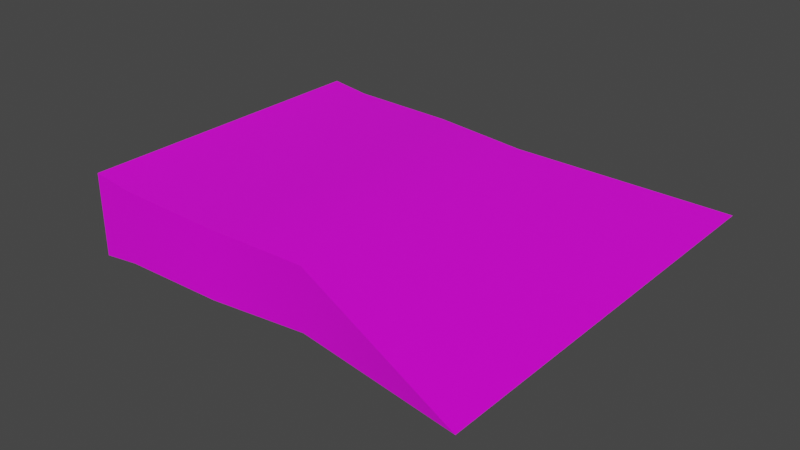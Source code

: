 # Source: Model_0.blend  (saved by Blender 2.93.21; exported with 4.5.12 LTS)
import bpy
from mathutils import Matrix  # noqa: F401  (used for matrix-valued properties, if any)

bpy.ops.wm.read_factory_settings(use_empty=True)
scene = bpy.context.scene
scene.name = 'Scene'

# ---- images (referenced by path relative to the original .blend; pixels are not part of the script)
import os
ASSET_DIR = os.environ.get("B2B_ASSET_DIR", "")  # directory of the original .blend (textures are referenced by path, not embedded)
HERE = os.path.dirname(os.path.abspath(__file__))  # packed textures are extracted next to this script under _unpacked/

def load_image(name, relpath, width, height, colorspace="sRGB"):
    """Load a texture the original file referenced (path relative to the .blend, or extracted next to this script)."""
    p = next((c for c in (os.path.join(HERE, relpath), os.path.join(ASSET_DIR, relpath)) if relpath and os.path.exists(c)), "")
    if p:
        img = bpy.data.images.load(p, check_existing=True)
        img.name = name
    else:  # same state as the original file: an image datablock whose file is absent (Cycles renders it pink)
        img = bpy.data.images.new(name, width, height)
        img.source = "FILE"
        img.filepath = "//" + (relpath or name)
    img.colorspace_settings.name = colorspace
    return img
img_texture_crude_png = load_image('Texture_Crude.png', 'Texture_Crude.png', 1024, 1024, 'sRGB')

# ---- materials (node trees are filled in below, after node groups)
mat_material = bpy.data.materials.new('Material')
mat_material.alpha_threshold = 0.0
mat_material.use_backface_culling = True
mat_material.use_transparent_shadow = False
mat_material.line_color = (0.0, 0.0, 0.0, 1.0)

# ---- node groups
ng_auto_smooth = bpy.data.node_groups.new('Auto Smooth', 'GeometryNodeTree')
_s = ng_auto_smooth.interface.new_socket(name='Geometry', in_out='OUTPUT', socket_type='NodeSocketGeometry')
_s = ng_auto_smooth.interface.new_socket(name='Geometry', in_out='INPUT', socket_type='NodeSocketGeometry')
_s = ng_auto_smooth.interface.new_socket(name='Angle', in_out='INPUT', socket_type='NodeSocketFloat')
_s.subtype = 'ANGLE'
_s.min_value = 0.0
_s.max_value = 3.142
ng_auto_smooth.is_modifier = True
_N = ng_auto_smooth.nodes; _L = ng_auto_smooth.links
n0 = _N.new('NodeGroupOutput'); n0.name = 'Group Output'; n0.location = (480, -100)
n1 = _N.new('NodeGroupInput'); n1.name = 'Group Input'; n1.location = (-420, -300)
n2 = _N.new('NodeGroupInput'); n2.name = 'Group Input.001'; n2.location = (-60, -100)
n3 = _N.new('GeometryNodeSetShadeSmooth'); n3.name = 'Set Shade Smooth'; n3.location = (120, -100)
n3.domain = 'EDGE'
n4 = _N.new('GeometryNodeSetShadeSmooth'); n4.name = 'Set Shade Smooth.001'; n4.location = (300, -100)
n5 = _N.new('GeometryNodeInputMeshEdgeAngle'); n5.name = 'Edge Angle'; n5.location = (-420, -220)
n6 = _N.new('GeometryNodeInputEdgeSmooth'); n6.name = 'Is Edge Smooth'; n6.location = (-60, -160)
n7 = _N.new('GeometryNodeInputShadeSmooth'); n7.name = 'Is Face Smooth'; n7.location = (-240, -340)
n8 = _N.new('FunctionNodeBooleanMath'); n8.name = 'Boolean Math'; n8.location = (-60, -220)
n9 = _N.new('FunctionNodeCompare'); n9.name = 'Compare'; n9.location = (-240, -180)
n9.operation = 'LESS_EQUAL'
_L.new(n5.outputs[0], n9.inputs[0])
_L.new(n4.outputs[0], n0.inputs[0])
_L.new(n1.outputs[1], n9.inputs[1])
_L.new(n9.outputs[0], n8.inputs[0])
_L.new(n7.outputs[0], n8.inputs[1])
_L.new(n2.outputs[0], n3.inputs[0])
_L.new(n6.outputs[0], n3.inputs[1])
_L.new(n3.outputs[0], n4.inputs[0])
_L.new(n8.outputs[0], n3.inputs[2])
n0.is_active_output = True

# ---- material node trees
mat_material.use_nodes = True; mat_material.node_tree.nodes.clear()
_N = mat_material.node_tree.nodes; _L = mat_material.node_tree.links
n0 = _N.new('ShaderNodeOutputMaterial'); n0.name = 'Material Output'; n0.location = (300, 300)
n1 = _N.new('ShaderNodeBsdfPrincipled'); n1.name = 'Principled BSDF'; n1.location = (10, 300)
n1.distribution = 'GGX'
n1.subsurface_method = 'BURLEY'
n1.inputs[2].default_value = 0.4
n1.inputs[3].default_value = 1.45
n1.inputs[27].default_value = (0.0, 0.0, 0.0, 1.0)
n1.inputs[28].default_value = 1.0
n2 = _N.new('ShaderNodeTexImage'); n2.name = 'Image Texture'; n2.location = (-280, 275)
n2.image = img_texture_crude_png
_L.new(n1.outputs[0], n0.inputs[0])
_L.new(n2.outputs[0], n1.inputs[0])
n0.is_active_output = True

# ---- world
world_world = bpy.data.worlds.new('World'); scene.world = world_world
world_world.use_nodes = True; world_world.node_tree.nodes.clear()
_N = world_world.node_tree.nodes; _L = world_world.node_tree.links
n0 = _N.new('ShaderNodeOutputWorld'); n0.name = 'World Output'; n0.location = (300, 300)
n1 = _N.new('ShaderNodeBackground'); n1.name = 'Background'; n1.location = (10, 300)
n1.inputs[0].default_value = (0.05088, 0.05088, 0.05088, 1.0)
_L.new(n1.outputs[0], n0.inputs[0])
n0.is_active_output = True
world_world.color = (0.05088, 0.05088, 0.05088)
world_world.use_sun_shadow = False
world_world.sun_shadow_jitter_overblur = 0.0

# ---- meshes
me_cube = bpy.data.meshes.new('Cube')
me_cube.from_pydata([(0.1003, -0.095, -0.01969), (0.1003, -0.095, 0.01969), (0.1003, 0.095, 0.01969), (-0.02975, 0.1, 0.02323), (0.03775, 0.1, 0.02187), (0.03775, 0.1, -0.02188), (0.1003, 0.095, -0.01969), (0.03775, -0.1, -0.02188), (0.2253, 0.1322, -2.794e-08), (0.2253, -0.1322, -2.794e-08), (-0.05475, 0.1, 0.02655), (-0.05475, 0.1, -0.02655), (-0.05475, -0.1, -0.02655), (-0.05475, -0.1, 0.02655), (-0.02975, 0.1, -0.02323), (-0.02975, -0.1, -0.02323), (-0.02975, -0.1, 0.02323), (0.03775, -0.1, 0.02187)], [], [(1, 0, 9), (15, 16, 13, 12), (7, 5, 6, 0), (4, 2, 6, 5), (1, 17, 7, 0), (1, 2, 4, 17), (6, 2, 8), (0, 6, 8, 9), (2, 1, 9, 8), (13, 10, 11, 12), (14, 15, 12, 11), (16, 3, 10, 13), (3, 14, 11, 10), (7, 17, 16, 15), (17, 4, 3, 16), (4, 5, 14, 3), (5, 7, 15, 14)])
me_cube.polygons.foreach_set('use_smooth', [True] * 17)
_k = set([(0, 7), (0, 9), (1, 9), (1, 17), (2, 4), (2, 8), (3, 4), (3, 10), (5, 6), (5, 14), (6, 8), (7, 15), (8, 9), (10, 11), (10, 13), (11, 12), (11, 14), (12, 13), (12, 15), (13, 16), (16, 17)])
me_cube.attributes.new('sharp_edge', 'BOOLEAN', 'EDGE').data.foreach_set('value', [ (min(e.vertices), max(e.vertices)) in _k for e in me_cube.edges])
_uv = me_cube.uv_layers.new(name='UVMap')
_uv.uv.foreach_set('vector', [0.25, 0.75, 0.25, 0.75, 0.25, 0.75, 0.25, 0.75, 0.25, 0.75, 0.25, 0.75, 0.25, 0.75, 0.25, 0.75, 0.25, 0.75, 0.25, 0.75, 0.25, 0.75, 0.25, 0.75, 0.25, 0.75, 0.25, 0.75, 0.25, 0.75, 0.25, 0.75, 0.25, 0.75, 0.25, 0.75, 0.25, 0.75, 0.25, 0.75, 0.25, 0.75, 0.25, 0.75, 0.25, 0.75, 0.25, 0.75, 0.25, 0.75, 0.25, 0.75, 0.25, 0.75, 0.25, 0.75, 0.25, 0.75, 0.25, 0.75, 0.25, 0.75, 0.25, 0.75, 0.25, 0.75, 0.25, 0.75, 0.25, 0.75, 0.25, 0.75, 0.25, 0.75, 0.25, 0.75, 0.25, 0.75, 0.25, 0.75, 0.25, 0.75, 0.25, 0.75, 0.25, 0.75, 0.25, 0.75, 0.25, 0.75, 0.25, 0.75, 0.25, 0.75, 0.25, 0.75, 0.25, 0.75, 0.25, 0.75, 0.25, 0.75, 0.25, 0.75, 0.25, 0.75, 0.25, 0.75, 0.25, 0.75, 0.25, 0.75, 0.25, 0.75, 0.25, 0.75, 0.25, 0.75, 0.25, 0.75, 0.25, 0.75, 0.25, 0.75, 0.25, 0.75, 0.25, 0.75, 0.25, 0.75, 0.25, 0.75])
me_cube.materials.append(mat_material)
me_cube.use_remesh_fix_poles = True
me_cube.use_remesh_preserve_attributes = False
me_cube.use_mirror_vertex_groups = False
me_cube.update()

# ---- objects
ob_model_0 = bpy.data.objects.new('Model_0', me_cube)

# ---- transforms, parenting, visibility, modifiers, constraints
ob_model_0.location = (0.0, 0.0, 0.0)
ob_model_0.lineart.crease_threshold = 0.0
_m = ob_model_0.modifiers.new('Auto Smooth', 'NODES')
_m.node_group = ng_auto_smooth
_gi = [s.identifier for s in ng_auto_smooth.interface.items_tree if s.item_type == 'SOCKET' and s.in_out == 'INPUT']
_m[_gi[1]] = 0.7854  # Angle

# ---- collection membership
scene.collection.objects.link(ob_model_0)

# ---- scene / render settings (as saved in the file)
scene.frame_start = 1; scene.frame_end = 250; scene.frame_set(1)
scene.render.engine = 'BLENDER_EEVEE_NEXT'
scene.cycles.use_denoising = False
scene.cycles.samples = 128
scene.cycles.sampling_pattern = 'TABULATED_SOBOL'
scene.cycles.use_adaptive_sampling = False
scene.cycles.use_light_tree = False
scene.view_settings.view_transform = 'Filmic'
bpy.context.view_layer.update()

# ---- added for rendering (the .blend has no active camera and no usable light): camera, sun
cam_auto = bpy.data.cameras.new('AutoCamera')
cam_auto.lens = 50.0
cam_auto.sensor_width = 36.0
cam_auto.clip_end = 1000.0
ob_auto_camera = bpy.data.objects.new('AutoCamera', cam_auto)
scene.collection.objects.link(ob_auto_camera)
ob_auto_camera.location = (0.444993, -0.431691, 0.287794)
ob_auto_camera.rotation_euler = (1.09748, -7.21219e-08, 0.694738)
scene.camera = ob_auto_camera
light_auto_sun = bpy.data.lights.new('AutoSun', 'SUN')
light_auto_sun.energy = 3.0
light_auto_sun.angle = 0.0523599
ob_auto_sun = bpy.data.objects.new('AutoSun', light_auto_sun)
scene.collection.objects.link(ob_auto_sun)
ob_auto_sun.rotation_euler = (0.872665, 0.174533, 0.523599)
bpy.context.view_layer.update()
